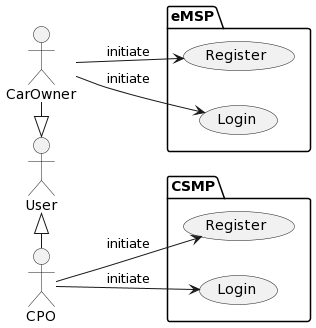

The diagram above was rendered by PlantUML. Its source (embedded in the PNG):
@startuml
left to right direction
package eMSP {
  usecase "Register" as R1
  usecase "Login" as L1
}
package CSMP {
  usecase "Register" as R2
  usecase "Login" as L2
}
actor CarOwner
actor CPO
actor User
CPO -left-|> User
CarOwner -right-|> User
CarOwner --> R1 : initiate 
CarOwner --> L1 : initiate
CPO  --> R2 : initiate 
CPO  --> L2 : initiate
@enduml